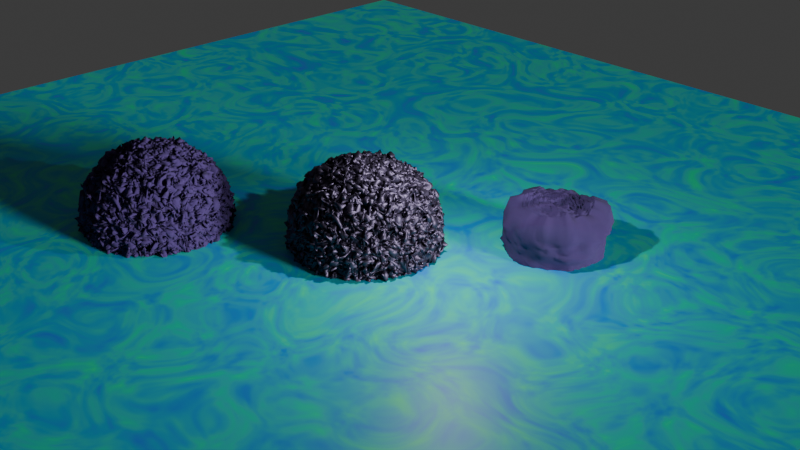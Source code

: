 # Source: day2_minerals.blend  (saved by Blender 4.5.90; exported with 4.5.12 LTS)
import bpy
from mathutils import Matrix  # noqa: F401  (used for matrix-valued properties, if any)

bpy.ops.wm.read_factory_settings(use_empty=True)
scene = bpy.context.scene
scene.name = 'Scene'

# ---- collections
col_collection = bpy.data.collections.new('Collection'); scene.collection.children.link(col_collection)

# ---- materials (node trees are filled in below, after node groups)
mat_floor = bpy.data.materials.new('floor')
mat_cyl = bpy.data.materials.new('cyl')
mat_cyl.surface_render_method = 'BLENDED'
mat_cyl.blend_method = 'BLEND'
mat_rock = bpy.data.materials.new('rock')

# ---- node groups
ng_rock = bpy.data.node_groups.new('rock', 'GeometryNodeTree')
_s = ng_rock.interface.new_socket(name='Geometry', in_out='OUTPUT', socket_type='NodeSocketGeometry')
_s = ng_rock.interface.new_socket(name='noise distorision', in_out='INPUT', socket_type='NodeSocketFloat')
_s = ng_rock.interface.new_socket(name='Geometry', in_out='INPUT', socket_type='NodeSocketGeometry')
_s = ng_rock.interface.new_socket(name='speed', in_out='INPUT', socket_type='NodeSocketFloat')
_s = ng_rock.interface.new_socket(name='material', in_out='INPUT', socket_type='NodeSocketMaterial')
_s.default_value = mat_rock
ng_rock.is_modifier = True
_N = ng_rock.nodes; _L = ng_rock.links
n0 = _N.new('NodeGroupOutput'); n0.name = 'Group Output'; n0.location = (931, 102)
n1 = _N.new('GeometryNodeMeshIcoSphere'); n1.name = 'Ico Sphere'; n1.location = (-780, 109)
n1.inputs[0].default_value = 2.4
n1.inputs[1].default_value = 8
n2 = _N.new('GeometryNodeSetPosition'); n2.name = 'Set Position'; n2.location = (83, 135)
n3 = _N.new('GeometryNodeInputNormal'); n3.name = 'Normal'; n3.location = (-795, -46)
n4 = _N.new('ShaderNodeVectorMath'); n4.name = 'Vector Math'; n4.location = (-147, 37)
n4.operation = 'SCALE'
n5 = _N.new('ShaderNodeTexNoise'); n5.name = 'Noise Texture'; n5.location = (-312, 18)
n5.noise_dimensions = '4D'
n5.inputs[2].default_value = 7.3
n5.inputs[3].default_value = 0.0
n5.inputs[4].default_value = 0.0
n5.inputs[5].default_value = 1.6
n6 = _N.new('GeometryNodeInputSceneTime'); n6.name = 'Scene Time'; n6.location = (-932, -189)
n7 = _N.new('ShaderNodeMath'); n7.name = 'Math.001'; n7.location = (-666, -149)
n7.operation = 'MULTIPLY'
n8 = _N.new('NodeGroupInput'); n8.name = 'Group Input'; n8.location = (-488, -287)
n9 = _N.new('NodeGroupInput'); n9.name = 'Group Input.001'; n9.location = (-850, -280)
n10 = _N.new('GeometryNodeSetShadeSmooth'); n10.name = 'Set Shade Smooth'; n10.location = (444, 108)
n11 = _N.new('GeometryNodeSetMaterial'); n11.name = 'Set Material'; n11.location = (674, 77)
n12 = _N.new('NodeGroupInput'); n12.name = 'Group Input.002'; n12.location = (409, -172)
_L.new(n11.outputs[0], n0.inputs[0])
_L.new(n1.outputs[0], n2.inputs[0])
_L.new(n4.outputs[0], n2.inputs[3])
_L.new(n5.outputs[1], n4.inputs[0])
_L.new(n3.outputs[0], n5.inputs[0])
_L.new(n6.outputs[0], n7.inputs[0])
_L.new(n7.outputs[0], n5.inputs[1])
_L.new(n8.outputs[0], n5.inputs[8])
_L.new(n9.outputs[2], n7.inputs[1])
_L.new(n2.outputs[0], n10.inputs[0])
_L.new(n10.outputs[0], n11.inputs[0])
_L.new(n12.outputs[3], n11.inputs[2])
n0.is_active_output = True
ng_cylinder = bpy.data.node_groups.new('cylinder', 'GeometryNodeTree')
_s = ng_cylinder.interface.new_socket(name='Geometry', in_out='OUTPUT', socket_type='NodeSocketGeometry')
_s = ng_cylinder.interface.new_socket(name='Mesh', in_out='OUTPUT', socket_type='NodeSocketGeometry')
_s = ng_cylinder.interface.new_socket(name='Geometry', in_out='INPUT', socket_type='NodeSocketGeometry')
_s = ng_cylinder.interface.new_socket(name='speed', in_out='INPUT', socket_type='NodeSocketFloat')
_s = ng_cylinder.interface.new_socket(name='noise distorition', in_out='INPUT', socket_type='NodeSocketFloat')
ng_cylinder.is_modifier = True
_N = ng_cylinder.nodes; _L = ng_cylinder.links
n0 = _N.new('NodeGroupOutput'); n0.name = 'Group Output'; n0.location = (731, 147)
n1 = _N.new('GeometryNodeSetPosition'); n1.name = 'Set Position'; n1.location = (163, 151)
n2 = _N.new('GeometryNodeTransform'); n2.name = 'Transform Geometry'; n2.location = (-442, 177)
n2.inputs[1].default_value = (5.0, 5.0, 0.0)
n3 = _N.new('GeometryNodeInputNormal'); n3.name = 'Normal'; n3.location = (-220, 37)
n4 = _N.new('ShaderNodeVectorMath'); n4.name = 'Vector Math'; n4.location = (-17, 34)
n4.operation = 'SCALE'
n5 = _N.new('ShaderNodeTexNoise'); n5.name = 'Noise Texture'; n5.location = (-193, -89)
n5.noise_dimensions = '4D'
n5.inputs[2].default_value = 0.9
n5.inputs[3].default_value = 6.6
n5.inputs[5].default_value = 4.2
n6 = _N.new('GeometryNodeMeshCylinder'); n6.name = 'Cylinder'; n6.location = (-632, 175)
n6.inputs[0].default_value = 76
n6.inputs[1].default_value = 23
n6.inputs[2].default_value = 92
n6.inputs[3].default_value = 1.2
n6.inputs[4].default_value = 2.2
n7 = _N.new('NodeGroupInput'); n7.name = 'Group Input'; n7.location = (-434, -374)
n8 = _N.new('GeometryNodeInputSceneTime'); n8.name = 'Scene Time'; n8.location = (-794, -275)
n9 = _N.new('ShaderNodeMath'); n9.name = 'Math'; n9.location = (-581, -243)
n9.operation = 'MULTIPLY'
n10 = _N.new('NodeGroupInput'); n10.name = 'Group Input.001'; n10.location = (-793, -406)
n11 = _N.new('GeometryNodeSetShadeSmooth'); n11.name = 'Set Shade Smooth'; n11.location = (343, 156)
n12 = _N.new('GeometryNodeSetMaterial'); n12.name = 'Set Material'; n12.location = (551, 124)
n12.inputs[2].default_value = mat_cyl
_L.new(n12.outputs[0], n0.inputs[0])
_L.new(n2.outputs[0], n1.inputs[0])
_L.new(n4.outputs[0], n1.inputs[3])
_L.new(n3.outputs[0], n4.inputs[0])
_L.new(n5.outputs[0], n4.inputs[3])
_L.new(n6.outputs[0], n2.inputs[0])
_L.new(n7.outputs[2], n5.inputs[8])
_L.new(n9.outputs[0], n5.inputs[1])
_L.new(n8.outputs[1], n9.inputs[0])
_L.new(n10.outputs[1], n9.inputs[1])
_L.new(n1.outputs[0], n11.inputs[0])
_L.new(n11.outputs[0], n12.inputs[0])
n0.is_active_output = True

# ---- material node trees
mat_floor.use_nodes = True; mat_floor.node_tree.nodes.clear()
_N = mat_floor.node_tree.nodes; _L = mat_floor.node_tree.links
n0 = _N.new('ShaderNodeBsdfPrincipled'); n0.name = 'Principled BSDF'; n0.location = (-55, 100)
n1 = _N.new('ShaderNodeOutputMaterial'); n1.name = 'Material Output'; n1.location = (345, 100)
n2 = _N.new('ShaderNodeTexNoise'); n2.name = 'Noise Texture'; n2.location = (-571, 81)
n2.inputs[2].default_value = 14.7
n2.inputs[8].default_value = 4.1
n3 = _N.new('ShaderNodeValToRGB'); n3.name = 'Color Ramp'; n3.location = (-335, 89)
while len(n3.color_ramp.elements) > 1: n3.color_ramp.elements.remove(n3.color_ramp.elements[-1])
n3.color_ramp.elements[0].position = 0.0; n3.color_ramp.elements[0].color = (0.01924, 0.0, 1.0, 1.0)
_e = n3.color_ramp.elements.new(1.0); _e.color = (0.0, 1.0, 0.1864, 1.0)
_L.new(n0.outputs[0], n1.inputs[0])
_L.new(n3.outputs[0], n0.inputs[0])
_L.new(n2.outputs[0], n3.inputs[0])
n1.is_active_output = True
mat_cyl.use_nodes = True; mat_cyl.node_tree.nodes.clear()
_N = mat_cyl.node_tree.nodes; _L = mat_cyl.node_tree.links
n0 = _N.new('ShaderNodeBsdfPrincipled'); n0.name = 'Principled BSDF'; n0.location = (-200, 100)
n0.inputs[0].default_value = (0.0552, 0.03123, 0.1334, 1.0)
n0.inputs[2].default_value = 1.0
n0.inputs[4].default_value = 0.8833
n1 = _N.new('ShaderNodeOutputMaterial'); n1.name = 'Material Output'; n1.location = (200, 100)
_L.new(n0.outputs[0], n1.inputs[0])
n1.is_active_output = True
mat_rock.use_nodes = True; mat_rock.node_tree.nodes.clear()
_N = mat_rock.node_tree.nodes; _L = mat_rock.node_tree.links
n0 = _N.new('ShaderNodeBsdfPrincipled'); n0.name = 'Principled BSDF'; n0.location = (-200, 100)
n0.inputs[0].default_value = (0.1024, 0.08479, 0.1395, 1.0)
n0.inputs[1].default_value = 1.0
n0.inputs[2].default_value = 0.5468
n1 = _N.new('ShaderNodeOutputMaterial'); n1.name = 'Material Output'; n1.location = (200, 100)
_L.new(n0.outputs[0], n1.inputs[0])
n1.is_active_output = True

# ---- world
world_world = bpy.data.worlds.new('World'); scene.world = world_world
world_world.use_nodes = True; world_world.node_tree.nodes.clear()
_N = world_world.node_tree.nodes; _L = world_world.node_tree.links
n0 = _N.new('ShaderNodeOutputWorld'); n0.name = 'World Output'; n0.location = (200, 100)
n1 = _N.new('ShaderNodeBackground'); n1.name = 'Background'; n1.location = (-200, 100)
n1.inputs[0].default_value = (0.05088, 0.05088, 0.05088, 1.0)
_L.new(n1.outputs[0], n0.inputs[0])
n0.is_active_output = True
world_world.color = (0.05088, 0.05088, 0.05088)
world_world.sun_shadow_jitter_overblur = 0.0

# ---- cameras
cam_camera = bpy.data.cameras.new('Camera')
cam_camera.clip_end = 100.0
cam_camera.ortho_scale = 7.314

# ---- lights
light_light = bpy.data.lights.new('Light', 'POINT')
light_light.energy = 1317.0
light_light.shadow_soft_size = 0.1
light_light_001 = bpy.data.lights.new('Light.001', 'SUN')
light_light_001.angle = 0.1993
light_light_001.energy = 4.75
light_light_001.shadow_soft_size = 0.1
light_light_001.shadow_cascade_max_distance = 1000.0

# ---- meshes
me_cube = bpy.data.meshes.new('Cube')
me_cube.from_pydata([(1.0, 1.0, 1.0), (1.0, 1.0, -1.0), (1.0, -1.0, 1.0), (1.0, -1.0, -1.0), (-1.0, 1.0, 1.0), (-1.0, 1.0, -1.0), (-1.0, -1.0, 1.0), (-1.0, -1.0, -1.0)], [], [(0, 4, 6, 2), (3, 2, 6, 7), (7, 6, 4, 5), (5, 1, 3, 7), (1, 0, 2, 3), (5, 4, 0, 1)])
_uv = me_cube.uv_layers.new(name='UVMap')
_uv.uv.foreach_set('vector', [0.625, 0.5, 0.875, 0.5, 0.875, 0.75, 0.625, 0.75, 0.375, 0.75, 0.625, 0.75, 0.625, 1.0, 0.375, 1.0, 0.375, 0.0, 0.625, 0.0, 0.625, 0.25, 0.375, 0.25, 0.125, 0.5, 0.375, 0.5, 0.375, 0.75, 0.125, 0.75, 0.375, 0.5, 0.625, 0.5, 0.625, 0.75, 0.375, 0.75, 0.375, 0.25, 0.625, 0.25, 0.625, 0.5, 0.375, 0.5])
me_cube.use_mirror_vertex_groups = False
me_cube.update()
me_plane = bpy.data.meshes.new('Plane')
me_plane.from_pydata([(-1.0, -1.0, 0.0), (1.0, -1.0, 0.0), (-1.0, 1.0, 0.0), (1.0, 1.0, 0.0)], [], [(0, 1, 3, 2)])
_uv = me_plane.uv_layers.new(name='UVMap')
_uv.uv.foreach_set('vector', [0.0, 0.0, 1.0, 0.0, 1.0, 1.0, 0.0, 1.0])
me_plane.materials.append(mat_floor)
me_plane.update()
me_cone = bpy.data.meshes.new('Cone')
me_cone.from_pydata([(0.0, 1.0, -1.0), (0.1951, 0.9808, -1.0), (0.3827, 0.9239, -1.0), (0.5556, 0.8315, -1.0), (0.7071, 0.7071, -1.0), (0.8315, 0.5556, -1.0), (0.9239, 0.3827, -1.0), (0.9808, 0.1951, -1.0), (1.0, 0.0, -1.0), (0.9808, -0.1951, -1.0), (0.9239, -0.3827, -1.0), (0.8315, -0.5556, -1.0), (0.7071, -0.7071, -1.0), (0.5556, -0.8315, -1.0), (0.3827, -0.9239, -1.0), (0.1951, -0.9808, -1.0), (0.0, -1.0, -1.0), (-0.1951, -0.9808, -1.0), (-0.3827, -0.9239, -1.0), (-0.5556, -0.8315, -1.0), (-0.7071, -0.7071, -1.0), (-0.8315, -0.5556, -1.0), (-0.9239, -0.3827, -1.0), (-0.9808, -0.1951, -1.0), (-1.0, 0.0, -1.0), (-0.9808, 0.1951, -1.0), (-0.9239, 0.3827, -1.0), (-0.8315, 0.5556, -1.0), (-0.7071, 0.7071, -1.0), (-0.5556, 0.8315, -1.0), (-0.3827, 0.9239, -1.0), (-0.1951, 0.9808, -1.0), (0.0, 0.0, 1.0)], [], [(0, 32, 1), (1, 32, 2), (2, 32, 3), (3, 32, 4), (4, 32, 5), (5, 32, 6), (6, 32, 7), (7, 32, 8), (8, 32, 9), (9, 32, 10), (10, 32, 11), (11, 32, 12), (12, 32, 13), (13, 32, 14), (14, 32, 15), (15, 32, 16), (16, 32, 17), (17, 32, 18), (18, 32, 19), (19, 32, 20), (20, 32, 21), (21, 32, 22), (22, 32, 23), (23, 32, 24), (24, 32, 25), (25, 32, 26), (26, 32, 27), (27, 32, 28), (28, 32, 29), (29, 32, 30), (0, 1, 2, 3, 4, 5, 6, 7, 8, 9, 10, 11, 12, 13, 14, 15, 16, 17, 18, 19, 20, 21, 22, 23, 24, 25, 26, 27, 28, 29, 30, 31), (30, 32, 31), (31, 32, 0)])
_uv = me_cone.uv_layers.new(name='UVMap')
_uv.uv.foreach_set('vector', [0.25, 0.49, 0.25, 0.25, 0.2968, 0.4854, 0.2968, 0.4854, 0.25, 0.25, 0.3418, 0.4717, 0.3418, 0.4717, 0.25, 0.25, 0.3833, 0.4496, 0.3833, 0.4496, 0.25, 0.25, 0.4197, 0.4197, 0.4197, 0.4197, 0.25, 0.25, 0.4496, 0.3833, 0.4496, 0.3833, 0.25, 0.25, 0.4717, 0.3418, 0.4717, 0.3418, 0.25, 0.25, 0.4854, 0.2968, 0.4854, 0.2968, 0.25, 0.25, 0.49, 0.25, 0.49, 0.25, 0.25, 0.25, 0.4854, 0.2032, 0.4854, 0.2032, 0.25, 0.25, 0.4717, 0.1582, 0.4717, 0.1582, 0.25, 0.25, 0.4496, 0.1167, 0.4496, 0.1167, 0.25, 0.25, 0.4197, 0.08029, 0.4197, 0.08029, 0.25, 0.25, 0.3833, 0.05045, 0.3833, 0.05045, 0.25, 0.25, 0.3418, 0.02827, 0.3418, 0.02827, 0.25, 0.25, 0.2968, 0.01461, 0.2968, 0.01461, 0.25, 0.25, 0.25, 0.01, 0.25, 0.01, 0.25, 0.25, 0.2032, 0.01461, 0.2032, 0.01461, 0.25, 0.25, 0.1582, 0.02827, 0.1582, 0.02827, 0.25, 0.25, 0.1167, 0.05045, 0.1167, 0.05045, 0.25, 0.25, 0.08029, 0.08029, 0.08029, 0.08029, 0.25, 0.25, 0.05045, 0.1167, 0.05045, 0.1167, 0.25, 0.25, 0.02827, 0.1582, 0.02827, 0.1582, 0.25, 0.25, 0.01461, 0.2032, 0.01461, 0.2032, 0.25, 0.25, 0.01, 0.25, 0.01, 0.25, 0.25, 0.25, 0.01461, 0.2968, 0.01461, 0.2968, 0.25, 0.25, 0.02827, 0.3418, 0.02827, 0.3418, 0.25, 0.25, 0.05045, 0.3833, 0.05045, 0.3833, 0.25, 0.25, 0.08029, 0.4197, 0.08029, 0.4197, 0.25, 0.25, 0.1167, 0.4496, 0.1167, 0.4496, 0.25, 0.25, 0.1582, 0.4717, 0.75, 0.49, 0.7968, 0.4854, 0.8418, 0.4717, 0.8833, 0.4496, 0.9197, 0.4197, 0.9496, 0.3833, 0.9717, 0.3418, 0.9854, 0.2968, 0.99, 0.25, 0.9854, 0.2032, 0.9717, 0.1582, 0.9496, 0.1167, 0.9197, 0.08029, 0.8833, 0.05045, 0.8418, 0.02827, 0.7968, 0.01461, 0.75, 0.01, 0.7032, 0.01461, 0.6582, 0.02827, 0.6167, 0.05045, 0.5803, 0.08029, 0.5504, 0.1167, 0.5283, 0.1582, 0.5146, 0.2032, 0.51, 0.25, 0.5146, 0.2968, 0.5283, 0.3418, 0.5504, 0.3833, 0.5803, 0.4197, 0.6167, 0.4496, 0.6582, 0.4717, 0.7032, 0.4854, 0.1582, 0.4717, 0.25, 0.25, 0.2032, 0.4854, 0.2032, 0.4854, 0.25, 0.25, 0.25, 0.49])
me_cone.materials.append(mat_cyl)
me_cone.update()
me_cube_002 = bpy.data.meshes.new('Cube.002')
me_cube_002.from_pydata([(1.0, 1.0, 1.0), (1.0, 1.0, -1.0), (1.0, -1.0, 1.0), (1.0, -1.0, -1.0), (-1.0, 1.0, 1.0), (-1.0, 1.0, -1.0), (-1.0, -1.0, 1.0), (-1.0, -1.0, -1.0)], [], [(0, 4, 6, 2), (3, 2, 6, 7), (7, 6, 4, 5), (5, 1, 3, 7), (1, 0, 2, 3), (5, 4, 0, 1)])
_uv = me_cube_002.uv_layers.new(name='UVMap')
_uv.uv.foreach_set('vector', [0.625, 0.5, 0.875, 0.5, 0.875, 0.75, 0.625, 0.75, 0.375, 0.75, 0.625, 0.75, 0.625, 1.0, 0.375, 1.0, 0.375, 0.0, 0.625, 0.0, 0.625, 0.25, 0.375, 0.25, 0.125, 0.5, 0.375, 0.5, 0.375, 0.75, 0.125, 0.75, 0.375, 0.5, 0.625, 0.5, 0.625, 0.75, 0.375, 0.75, 0.375, 0.25, 0.625, 0.25, 0.625, 0.5, 0.375, 0.5])
me_cube_002.materials.append(mat_rock)
me_cube_002.use_mirror_vertex_groups = False
me_cube_002.update()

# ---- objects
ob_cube = bpy.data.objects.new('Cube', me_cube)
ob_light = bpy.data.objects.new('Light', light_light)
ob_camera = bpy.data.objects.new('Camera', cam_camera)
ob_rock = bpy.data.objects.new('rock', me_plane)
ob_pyramid = bpy.data.objects.new('pyramid', me_cone)
ob_light_001 = bpy.data.objects.new('Light.001', light_light_001)
ob_cube_001 = bpy.data.objects.new('Cube.001', me_cube_002)

# ---- transforms, parenting, visibility, modifiers, constraints
ob_cube.location = (0.0, 0.0, 0.0)
ob_cube.lock_rotations_4d = False
ob_cube.empty_display_type = 'ARROWS'
ob_cube.lineart.crease_threshold = 0.0
_m = ob_cube.modifiers.new('GeometryNodes', 'NODES')
_m.node_group = ng_rock
_gi = [s.identifier for s in ng_rock.interface.items_tree if s.item_type == 'SOCKET' and s.in_out == 'INPUT']
_m[_gi[0]] = 4.46  # noise distorision
_m[_gi[2]] = 0.08  # speed
_m[_gi[3]] = mat_rock  # material
ob_light.location = (4.076, 1.005, 5.904)
ob_light.rotation_euler = (0.7286, -0.3269, 1.457)
ob_light.lock_rotations_4d = False
ob_light.empty_display_type = 'ARROWS'
ob_light.color = (0.0, 0.0, 0.0, 0.0)
ob_light.lineart.crease_threshold = 0.0
ob_camera.location = (25.47, -21.47, 17.26)
ob_camera.rotation_euler = (1.109, 0.0, 0.8149)
ob_camera.lock_rotations_4d = False
ob_camera.empty_display_type = 'ARROWS'
ob_camera.color = (0.0, 0.0, 0.0, 0.0)
ob_camera.display_type = 'WIRE'
ob_camera.lineart.crease_threshold = 0.0
ob_rock.location = (0.0, 0.0, 0.0)
ob_rock.scale = (22.03, 22.03, 22.03)
ob_pyramid.location = (0.0, 0.0, 0.0)
_m = ob_pyramid.modifiers.new('GeometryNodes', 'NODES')
_m.node_group = ng_cylinder
_gi = [s.identifier for s in ng_cylinder.interface.items_tree if s.item_type == 'SOCKET' and s.in_out == 'INPUT']
_m[_gi[1]] = 0.02  # speed
_m[_gi[2]] = -1.32  # noise distorition
ob_light_001.location = (10.22, 4.214, 1.341)
ob_light_001.rotation_euler = (1.39, 0.5933, 1.653)
ob_light_001.lock_rotations_4d = False
ob_light_001.empty_display_type = 'ARROWS'
ob_light_001.color = (0.0, 0.0, 0.0, 0.0)
ob_light_001.lineart.crease_threshold = 0.0
ob_cube_001.location = (-6.191, -4.199, -0.1516)
ob_cube_001.lock_rotations_4d = False
ob_cube_001.empty_display_type = 'ARROWS'
ob_cube_001.lineart.crease_threshold = 0.0
_m = ob_cube_001.modifiers.new('GeometryNodes', 'NODES')
_m.node_group = ng_rock
_gi = [s.identifier for s in ng_rock.interface.items_tree if s.item_type == 'SOCKET' and s.in_out == 'INPUT']
_m[_gi[0]] = 4.46  # noise distorision
_m[_gi[2]] = 0.08  # speed
_m[_gi[3]] = mat_cyl  # material

# ---- collection membership
col_collection.objects.link(ob_cube)
col_collection.objects.link(ob_light)
col_collection.objects.link(ob_camera)
col_collection.objects.link(ob_rock)
col_collection.objects.link(ob_pyramid)
col_collection.objects.link(ob_light_001)
col_collection.objects.link(ob_cube_001)

# ---- scene / render settings (as saved in the file)
scene.camera = ob_camera
scene.frame_start = 1; scene.frame_end = 250; scene.frame_set(106)
scene.render.engine = 'BLENDER_EEVEE_NEXT'
bpy.context.view_layer.update()
